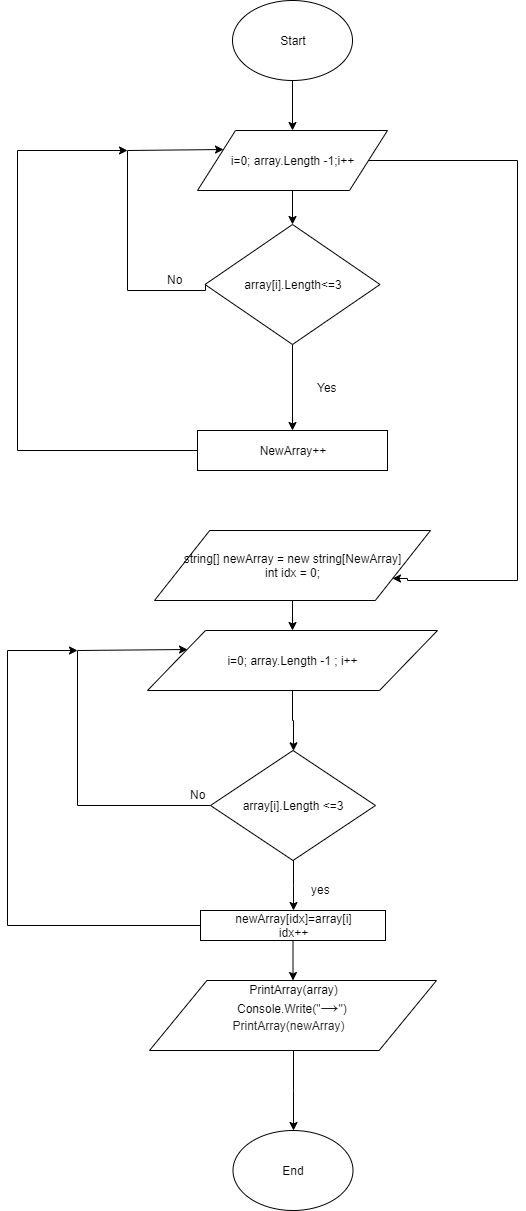

The diagram above was exported from draw.io. Its source (the exported page's mxGraphModel, read from the mxfile embedded in the PNG):
<mxGraphModel dx="2048" dy="1106" grid="1" gridSize="10" guides="1" tooltips="1" connect="1" arrows="1" fold="1" page="1" pageScale="1" pageWidth="850" pageHeight="1100" math="0" shadow="0">
  <root>
    <mxCell id="0" />
    <mxCell id="1" parent="0" />
    <mxCell id="H7Gg085jq-wW1urJo7LX-3" value="" style="edgeStyle=orthogonalEdgeStyle;rounded=0;orthogonalLoop=1;jettySize=auto;html=1;" parent="1" source="H7Gg085jq-wW1urJo7LX-1" target="H7Gg085jq-wW1urJo7LX-2" edge="1">
      <mxGeometry relative="1" as="geometry" />
    </mxCell>
    <mxCell id="H7Gg085jq-wW1urJo7LX-1" value="Start" style="ellipse;whiteSpace=wrap;html=1;" parent="1" vertex="1">
      <mxGeometry x="365" y="20" width="120" height="80" as="geometry" />
    </mxCell>
    <mxCell id="H7Gg085jq-wW1urJo7LX-6" value="" style="edgeStyle=orthogonalEdgeStyle;rounded=0;orthogonalLoop=1;jettySize=auto;html=1;" parent="1" source="H7Gg085jq-wW1urJo7LX-2" target="H7Gg085jq-wW1urJo7LX-4" edge="1">
      <mxGeometry relative="1" as="geometry" />
    </mxCell>
    <mxCell id="H7Gg085jq-wW1urJo7LX-13" style="edgeStyle=orthogonalEdgeStyle;rounded=0;orthogonalLoop=1;jettySize=auto;html=1;exitX=1;exitY=0.5;exitDx=0;exitDy=0;entryX=1;entryY=0.75;entryDx=0;entryDy=0;" parent="1" source="H7Gg085jq-wW1urJo7LX-2" target="H7Gg085jq-wW1urJo7LX-12" edge="1">
      <mxGeometry relative="1" as="geometry">
        <mxPoint x="640" y="600" as="targetPoint" />
        <Array as="points">
          <mxPoint x="650" y="180" />
          <mxPoint x="650" y="600" />
          <mxPoint x="540" y="600" />
          <mxPoint x="540" y="598" />
        </Array>
      </mxGeometry>
    </mxCell>
    <mxCell id="H7Gg085jq-wW1urJo7LX-2" value="i=0; array.Length -1;i++" style="shape=parallelogram;perimeter=parallelogramPerimeter;whiteSpace=wrap;html=1;" parent="1" vertex="1">
      <mxGeometry x="330" y="150" width="190" height="60" as="geometry" />
    </mxCell>
    <mxCell id="H7Gg085jq-wW1urJo7LX-7" value="" style="edgeStyle=orthogonalEdgeStyle;rounded=0;orthogonalLoop=1;jettySize=auto;html=1;" parent="1" source="H7Gg085jq-wW1urJo7LX-4" target="H7Gg085jq-wW1urJo7LX-5" edge="1">
      <mxGeometry relative="1" as="geometry" />
    </mxCell>
    <mxCell id="H7Gg085jq-wW1urJo7LX-10" style="edgeStyle=orthogonalEdgeStyle;rounded=0;orthogonalLoop=1;jettySize=auto;html=1;exitX=0;exitY=0.5;exitDx=0;exitDy=0;entryX=0;entryY=0.25;entryDx=0;entryDy=0;" parent="1" source="H7Gg085jq-wW1urJo7LX-4" target="H7Gg085jq-wW1urJo7LX-2" edge="1">
      <mxGeometry relative="1" as="geometry">
        <mxPoint x="280" y="170" as="targetPoint" />
        <Array as="points">
          <mxPoint x="260" y="310" />
          <mxPoint x="260" y="170" />
        </Array>
      </mxGeometry>
    </mxCell>
    <mxCell id="H7Gg085jq-wW1urJo7LX-4" value="array[i].Length&amp;lt;=3" style="rhombus;whiteSpace=wrap;html=1;" parent="1" vertex="1">
      <mxGeometry x="337.5" y="244" width="175" height="120" as="geometry" />
    </mxCell>
    <mxCell id="H7Gg085jq-wW1urJo7LX-11" style="edgeStyle=orthogonalEdgeStyle;rounded=0;orthogonalLoop=1;jettySize=auto;html=1;exitX=0;exitY=0.5;exitDx=0;exitDy=0;" parent="1" source="H7Gg085jq-wW1urJo7LX-5" edge="1">
      <mxGeometry relative="1" as="geometry">
        <mxPoint x="260" y="170" as="targetPoint" />
        <Array as="points">
          <mxPoint x="150" y="470" />
          <mxPoint x="150" y="170" />
        </Array>
      </mxGeometry>
    </mxCell>
    <mxCell id="H7Gg085jq-wW1urJo7LX-5" value="NewArray++" style="rounded=0;whiteSpace=wrap;html=1;" parent="1" vertex="1">
      <mxGeometry x="330" y="450" width="190" height="40" as="geometry" />
    </mxCell>
    <mxCell id="H7Gg085jq-wW1urJo7LX-8" value="Yes" style="text;html=1;resizable=0;points=[];autosize=1;align=left;verticalAlign=top;spacingTop=-4;" parent="1" vertex="1">
      <mxGeometry x="448" y="398" width="40" height="20" as="geometry" />
    </mxCell>
    <mxCell id="H7Gg085jq-wW1urJo7LX-9" value="No" style="text;html=1;resizable=0;points=[];autosize=1;align=left;verticalAlign=top;spacingTop=-4;" parent="1" vertex="1">
      <mxGeometry x="297.5" y="290" width="30" height="20" as="geometry" />
    </mxCell>
    <mxCell id="H7Gg085jq-wW1urJo7LX-15" value="" style="edgeStyle=orthogonalEdgeStyle;rounded=0;orthogonalLoop=1;jettySize=auto;html=1;" parent="1" source="H7Gg085jq-wW1urJo7LX-12" target="H7Gg085jq-wW1urJo7LX-14" edge="1">
      <mxGeometry relative="1" as="geometry" />
    </mxCell>
    <mxCell id="H7Gg085jq-wW1urJo7LX-12" value="string[] newArray = new string[NewArray]&lt;br&gt;int idx = 0;" style="shape=parallelogram;perimeter=parallelogramPerimeter;whiteSpace=wrap;html=1;" parent="1" vertex="1">
      <mxGeometry x="287" y="550" width="276" height="70" as="geometry" />
    </mxCell>
    <mxCell id="H7Gg085jq-wW1urJo7LX-20" value="" style="edgeStyle=orthogonalEdgeStyle;rounded=0;orthogonalLoop=1;jettySize=auto;html=1;" parent="1" source="H7Gg085jq-wW1urJo7LX-14" target="H7Gg085jq-wW1urJo7LX-16" edge="1">
      <mxGeometry relative="1" as="geometry" />
    </mxCell>
    <mxCell id="H7Gg085jq-wW1urJo7LX-14" value="i=0; array.Length -1 ; i++" style="shape=parallelogram;perimeter=parallelogramPerimeter;whiteSpace=wrap;html=1;" parent="1" vertex="1">
      <mxGeometry x="280" y="650" width="290" height="60" as="geometry" />
    </mxCell>
    <mxCell id="H7Gg085jq-wW1urJo7LX-19" value="" style="edgeStyle=orthogonalEdgeStyle;rounded=0;orthogonalLoop=1;jettySize=auto;html=1;entryX=0.5;entryY=0;entryDx=0;entryDy=0;" parent="1" source="H7Gg085jq-wW1urJo7LX-16" target="H7Gg085jq-wW1urJo7LX-17" edge="1">
      <mxGeometry relative="1" as="geometry">
        <mxPoint x="425.5" y="960" as="targetPoint" />
      </mxGeometry>
    </mxCell>
    <mxCell id="H7Gg085jq-wW1urJo7LX-22" style="edgeStyle=orthogonalEdgeStyle;rounded=0;orthogonalLoop=1;jettySize=auto;html=1;exitX=0;exitY=0.5;exitDx=0;exitDy=0;entryX=0;entryY=0.25;entryDx=0;entryDy=0;" parent="1" source="H7Gg085jq-wW1urJo7LX-16" target="H7Gg085jq-wW1urJo7LX-14" edge="1">
      <mxGeometry relative="1" as="geometry">
        <mxPoint x="220" y="670" as="targetPoint" />
        <Array as="points">
          <mxPoint x="210" y="825" />
          <mxPoint x="210" y="670" />
        </Array>
      </mxGeometry>
    </mxCell>
    <mxCell id="H7Gg085jq-wW1urJo7LX-16" value="array[i].Length &amp;lt;=3" style="rhombus;whiteSpace=wrap;html=1;" parent="1" vertex="1">
      <mxGeometry x="343" y="770" width="165" height="110" as="geometry" />
    </mxCell>
    <mxCell id="H7Gg085jq-wW1urJo7LX-23" style="edgeStyle=orthogonalEdgeStyle;rounded=0;orthogonalLoop=1;jettySize=auto;html=1;exitX=0;exitY=0.5;exitDx=0;exitDy=0;" parent="1" source="H7Gg085jq-wW1urJo7LX-17" edge="1">
      <mxGeometry relative="1" as="geometry">
        <mxPoint x="210" y="670" as="targetPoint" />
        <Array as="points">
          <mxPoint x="140" y="945" />
          <mxPoint x="140" y="670" />
        </Array>
      </mxGeometry>
    </mxCell>
    <mxCell id="H7Gg085jq-wW1urJo7LX-29" value="" style="edgeStyle=orthogonalEdgeStyle;rounded=0;orthogonalLoop=1;jettySize=auto;html=1;" parent="1" source="H7Gg085jq-wW1urJo7LX-17" target="H7Gg085jq-wW1urJo7LX-25" edge="1">
      <mxGeometry relative="1" as="geometry" />
    </mxCell>
    <mxCell id="H7Gg085jq-wW1urJo7LX-17" value="newArray[idx]=array[i]&lt;br&gt;idx++" style="rounded=0;whiteSpace=wrap;html=1;" parent="1" vertex="1">
      <mxGeometry x="333" y="930" width="185" height="30" as="geometry" />
    </mxCell>
    <mxCell id="H7Gg085jq-wW1urJo7LX-21" value="yes" style="text;html=1;resizable=0;points=[];autosize=1;align=left;verticalAlign=top;spacingTop=-4;" parent="1" vertex="1">
      <mxGeometry x="442" y="900" width="30" height="20" as="geometry" />
    </mxCell>
    <mxCell id="H7Gg085jq-wW1urJo7LX-24" value="No" style="text;html=1;resizable=0;points=[];autosize=1;align=left;verticalAlign=top;spacingTop=-4;" parent="1" vertex="1">
      <mxGeometry x="321" y="805" width="30" height="20" as="geometry" />
    </mxCell>
    <mxCell id="H7Gg085jq-wW1urJo7LX-27" value="" style="edgeStyle=orthogonalEdgeStyle;rounded=0;orthogonalLoop=1;jettySize=auto;html=1;entryX=0.5;entryY=0;entryDx=0;entryDy=0;" parent="1" source="H7Gg085jq-wW1urJo7LX-25" target="H7Gg085jq-wW1urJo7LX-28" edge="1">
      <mxGeometry relative="1" as="geometry">
        <mxPoint x="413.5" y="1150" as="targetPoint" />
      </mxGeometry>
    </mxCell>
    <mxCell id="H7Gg085jq-wW1urJo7LX-25" value="PrintArray(array)&lt;br&gt;Console.Write(&quot;&lt;span style=&quot;color: rgb(32 , 33 , 34) ; font-family: sans-serif ; font-size: large ; background-color: rgb(255 , 255 , 255)&quot;&gt;→&lt;/span&gt;&quot;)&amp;nbsp;&lt;br&gt;&lt;span style=&quot;color: rgb(32 , 33 , 34) ; font-family: sans-serif ; background-color: rgb(255 , 255 , 255)&quot;&gt;PrintArray(newArray)&amp;nbsp; &amp;nbsp;&lt;/span&gt;&lt;br&gt;&lt;span style=&quot;color: rgb(32 , 33 , 34) ; font-family: sans-serif ; background-color: rgb(255 , 255 , 255)&quot;&gt;&lt;font style=&quot;font-size: 14px&quot;&gt;&amp;nbsp;&lt;/font&gt;&lt;/span&gt;&lt;span style=&quot;color: rgb(32 , 33 , 34) ; font-family: sans-serif ; font-size: 14px ; background-color: rgb(255 , 255 , 255)&quot;&gt;&amp;nbsp;&lt;/span&gt;" style="shape=parallelogram;perimeter=parallelogramPerimeter;whiteSpace=wrap;html=1;" parent="1" vertex="1">
      <mxGeometry x="282" y="1000" width="287" height="70" as="geometry" />
    </mxCell>
    <mxCell id="H7Gg085jq-wW1urJo7LX-28" value="End" style="ellipse;whiteSpace=wrap;html=1;" parent="1" vertex="1">
      <mxGeometry x="365.5" y="1150" width="120" height="80" as="geometry" />
    </mxCell>
  </root>
</mxGraphModel>